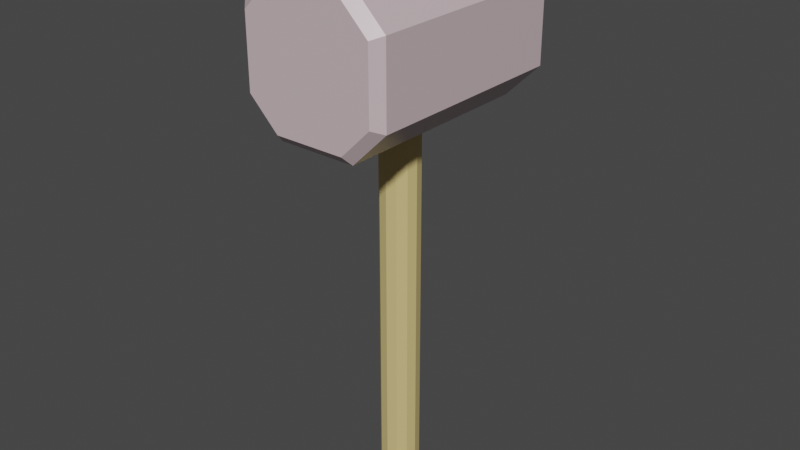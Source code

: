# Source: hammer.blend  (saved by Blender 3.2.14; exported with 4.5.12 LTS)
import bpy
from mathutils import Matrix  # noqa: F401  (used for matrix-valued properties, if any)

bpy.ops.wm.read_factory_settings(use_empty=True)
scene = bpy.context.scene
scene.name = 'Scene'

# ---- collections
col_collection = bpy.data.collections.new('Collection'); scene.collection.children.link(col_collection)

# ---- materials (node trees are filled in below, after node groups)
mat_hannerbasemat = bpy.data.materials.new('HannerBaseMat')
mat_hannerbasemat.alpha_threshold = 0.0
mat_hannerbasemat.use_transparent_shadow = False
mat_hannerbasemat.line_color = (0.0, 0.0, 0.0, 1.0)
mat_hannerheadmat = bpy.data.materials.new('HannerHeadMat')
mat_hannerheadmat.use_transparent_shadow = False

# ---- material node trees
mat_hannerbasemat.use_nodes = True; mat_hannerbasemat.node_tree.nodes.clear()
_N = mat_hannerbasemat.node_tree.nodes; _L = mat_hannerbasemat.node_tree.links
n0 = _N.new('ShaderNodeOutputMaterial'); n0.name = 'Material Output'; n0.location = (300, 300)
n1 = _N.new('ShaderNodeBsdfPrincipled'); n1.name = 'Principled BSDF'; n1.location = (10, 300)
n1.distribution = 'GGX'
n1.subsurface_method = 'RANDOM_WALK_SKIN'
n1.inputs[0].default_value = (0.6638, 0.5178, 0.2165, 1.0)
n1.inputs[3].default_value = 1.45
n1.inputs[13].default_value = 0.1955
n1.inputs[27].default_value = (0.0, 0.0, 0.0, 1.0)
n1.inputs[28].default_value = 1.0
_L.new(n1.outputs[0], n0.inputs[0])
n0.is_active_output = True
mat_hannerheadmat.use_nodes = True; mat_hannerheadmat.node_tree.nodes.clear()
_N = mat_hannerheadmat.node_tree.nodes; _L = mat_hannerheadmat.node_tree.links
n0 = _N.new('ShaderNodeOutputMaterial'); n0.name = 'Material Output'; n0.location = (300, 300)
n1 = _N.new('ShaderNodeBsdfPrincipled'); n1.name = 'Principled BSDF'; n1.location = (10, 300)
n1.distribution = 'GGX'
n1.subsurface_method = 'RANDOM_WALK_SKIN'
n1.inputs[0].default_value = (0.6351, 0.4977, 0.5281, 1.0)
n1.inputs[2].default_value = 0.3545
n1.inputs[3].default_value = 1.45
n1.inputs[27].default_value = (0.0, 0.0, 0.0, 1.0)
n1.inputs[28].default_value = 1.0
_L.new(n1.outputs[0], n0.inputs[0])
n0.is_active_output = True

# ---- world
world_world = bpy.data.worlds.new('World'); scene.world = world_world
world_world.use_nodes = True; world_world.node_tree.nodes.clear()
_N = world_world.node_tree.nodes; _L = world_world.node_tree.links
n0 = _N.new('ShaderNodeOutputWorld'); n0.name = 'World Output'; n0.location = (300, 300)
n1 = _N.new('ShaderNodeBackground'); n1.name = 'Background'; n1.location = (10, 300)
n1.inputs[0].default_value = (0.05088, 0.05088, 0.05088, 1.0)
_L.new(n1.outputs[0], n0.inputs[0])
n0.is_active_output = True
world_world.color = (0.05088, 0.05088, 0.05088)
world_world.use_sun_shadow = False
world_world.sun_shadow_jitter_overblur = 0.0

# ---- meshes
me_cylinder = bpy.data.meshes.new('Cylinder')
me_cylinder.from_pydata([(9.535e-10, 0.01857, -0.4458), (0.009286, 0.01608, -0.4458), (0.01608, 0.009286, -0.4458), (0.01857, -6.788e-10, -0.4458), (0.01608, -0.009286, -0.4458), (0.009286, -0.01608, -0.4458), (-6.701e-10, -0.01857, -0.4458), (-0.009286, -0.01608, -0.4458), (-0.01608, -0.009286, -0.4458), (-0.01857, 3.545e-10, -0.4458), (-0.01608, 0.009286, -0.4458), (-0.009286, 0.01608, -0.4458), (9.535e-10, 0.01857, 0.06305), (0.009286, 0.01608, 0.06305), (0.01608, 0.009286, 0.06305), (0.01857, -6.788e-10, 0.06305), (0.01608, -0.009286, 0.06305), (0.009286, -0.01608, 0.06305), (-6.701e-10, -0.01857, 0.06305), (-0.009286, -0.01608, 0.06305), (-0.01608, -0.009286, 0.06305), (-0.01857, 3.545e-10, 0.06305), (-0.01608, 0.009286, 0.06305), (-0.009286, 0.01608, 0.06305), (9.535e-10, 0.01857, 0.07366), (0.009286, 0.01608, 0.07366), (0.01608, 0.009286, 0.07366), (0.01857, -6.788e-10, 0.07366), (0.01608, -0.009286, 0.07366), (0.009286, -0.01608, 0.07366), (-6.701e-10, -0.01857, 0.07366), (-0.009286, -0.01608, 0.07366), (-0.01608, -0.009286, 0.07366), (-0.01857, 3.545e-10, 0.07366), (-0.01608, 0.009286, 0.07366), (-0.009286, 0.01608, 0.07366), (0.01692, 0.02931, 0.07366), (0.01692, 0.02931, 0.06305), (0.02931, 0.01692, 0.07366), (0.02931, 0.01692, 0.06305), (0.03384, -2.329e-09, 0.07366), (0.03384, -2.329e-09, 0.06305), (0.02931, -0.01692, 0.07366), (0.02931, -0.01692, 0.06305), (0.01692, -0.02931, 0.07366), (0.01692, -0.02931, 0.06305), (-1.87e-09, -0.03384, 0.07366), (-1.87e-09, -0.03384, 0.06305), (-0.01692, -0.02931, 0.07366), (-0.01692, -0.02931, 0.06305), (-0.02931, -0.01692, 0.07366), (-0.02931, -0.01692, 0.06305), (-0.03384, 3.545e-10, 0.07366), (-0.03384, 3.545e-10, 0.06305), (-0.02931, 0.01692, 0.07366), (-0.02931, 0.01692, 0.06305), (-0.01692, 0.02931, 0.07366), (-0.01692, 0.02931, 0.06305), (1.703e-09, 0.03384, 0.06305), (1.703e-09, 0.03384, 0.07366), (3.714e-10, 0.01213, 0.08929), (9.535e-10, 0.01857, 0.08307), (0.006066, 0.01051, 0.08929), (0.009286, 0.01608, 0.08307), (0.01051, 0.006066, 0.08929), (0.01608, 0.009286, 0.08307), (0.01213, 4.823e-10, 0.08929), (0.01857, -6.788e-10, 0.08307), (0.01051, -0.006066, 0.08929), (0.01608, -0.009286, 0.08307), (0.006066, -0.01051, 0.08929), (0.009286, -0.01608, 0.08307), (2.217e-11, -0.01213, 0.08929), (-6.701e-10, -0.01857, 0.08307), (-0.006066, -0.01051, 0.08929), (-0.009286, -0.01608, 0.08307), (-0.01051, -0.006066, 0.08929), (-0.01608, -0.009286, 0.08307), (-0.01213, 2.495e-10, 0.08929), (-0.01857, 3.545e-10, 0.08307), (-0.01051, 0.006066, 0.08929), (-0.01608, 0.009286, 0.08307), (-0.006066, 0.01051, 0.08929), (-0.009286, 0.01608, 0.08307), (-0.06137, -0.108, -0.04066), (-0.07017, -0.09917, -0.0443), (-0.03333, -0.108, -0.06871), (-0.03697, -0.09917, -0.0775), (-0.03333, -0.108, 0.05404), (-0.03697, -0.09917, 0.06283), (-0.06137, -0.108, 0.02599), (-0.07017, -0.09917, 0.02964), (-0.03333, 0.108, -0.06871), (-0.03697, 0.09917, -0.0775), (-0.06137, 0.108, -0.04066), (-0.07017, 0.09917, -0.0443), (-0.06137, 0.108, 0.02599), (-0.07017, 0.09917, 0.02964), (-0.03333, 0.108, 0.05404), (-0.03697, 0.09917, 0.06283), (0.03333, -0.108, -0.06871), (0.03697, -0.09917, -0.0775), (0.06137, -0.108, -0.04066), (0.07017, -0.09917, -0.0443), (0.06137, -0.108, 0.02599), (0.07017, -0.09917, 0.02964), (0.03333, -0.108, 0.05404), (0.03697, -0.09917, 0.06283), (0.06137, 0.108, -0.04066), (0.07017, 0.09917, -0.0443), (0.03333, 0.108, -0.06871), (0.03697, 0.09917, -0.0775), (0.03333, 0.108, 0.05404), (0.03697, 0.09917, 0.06283), (0.06137, 0.108, 0.02599), (0.07017, 0.09917, 0.02964)], [], [(35, 83, 61, 24), (26, 65, 67, 27), (27, 67, 69, 28), (28, 69, 71, 29), (29, 71, 73, 30), (30, 73, 75, 31), (31, 75, 77, 32), (32, 77, 79, 33), (33, 79, 81, 34), (34, 81, 83, 35), (24, 61, 63, 25), (25, 63, 65, 26), (0, 1, 2, 3, 4, 5, 6, 7, 8, 9, 10, 11), (11, 23, 12, 0), (10, 22, 23, 11), (9, 21, 22, 10), (8, 20, 21, 9), (7, 19, 20, 8), (6, 18, 19, 7), (5, 17, 18, 6), (4, 16, 17, 5), (3, 15, 16, 4), (2, 14, 15, 3), (1, 13, 14, 2), (0, 12, 13, 1), (24, 25, 36, 59), (19, 18, 47, 49), (32, 33, 52, 50), (25, 26, 38, 36), (20, 19, 49, 51), (33, 34, 54, 52), (13, 12, 58, 37), (26, 27, 40, 38), (21, 20, 51, 53), (34, 35, 56, 54), (14, 13, 37, 39), (27, 28, 42, 40), (57, 56, 59, 58), (55, 54, 56, 57), (53, 52, 54, 55), (51, 50, 52, 53), (49, 48, 50, 51), (47, 46, 48, 49), (45, 44, 46, 47), (43, 42, 44, 45), (41, 40, 42, 43), (39, 38, 40, 41), (37, 36, 38, 39), (58, 59, 36, 37), (31, 32, 50, 48), (18, 17, 45, 47), (30, 31, 48, 46), (17, 16, 43, 45), (12, 23, 57, 58), (29, 30, 46, 44), (16, 15, 41, 43), (23, 22, 55, 57), (28, 29, 44, 42), (15, 14, 39, 41), (35, 24, 59, 56), (22, 21, 53, 55), (63, 61, 60, 62), (65, 63, 62, 64), (67, 65, 64, 66), (69, 67, 66, 68), (71, 69, 68, 70), (73, 71, 70, 72), (75, 73, 72, 74), (77, 75, 74, 76), (79, 77, 76, 78), (81, 79, 78, 80), (83, 81, 80, 82), (61, 83, 82, 60), (62, 60, 82, 80, 78, 76, 74, 72, 70, 68, 66, 64), (93, 111, 101, 87), (113, 107, 105, 115), (92, 94, 96, 98, 112, 114, 108, 110), (100, 102, 104, 106, 88, 90, 84, 86), (101, 111, 109, 103), (85, 91, 97, 95), (113, 99, 89, 107), (109, 115, 105, 103), (89, 99, 97, 91), (94, 92, 93, 95), (86, 84, 85, 87), (90, 88, 89, 91), (98, 96, 97, 99), (102, 100, 101, 103), (110, 108, 109, 111), (114, 112, 113, 115), (106, 104, 105, 107), (92, 110, 111, 93), (100, 86, 87, 101), (84, 90, 91, 85), (96, 94, 95, 97), (103, 105, 104, 102), (107, 89, 88, 106), (112, 98, 99, 113), (115, 109, 108, 114), (93, 87, 85, 95)])
me_cylinder.polygons.foreach_set('material_index', [0, 0, 0, 0, 0, 0, 0, 0, 0, 0, 0, 0, 0, 0, 0, 0, 0, 0, 0, 0, 0, 0, 0, 0, 0, 0, 0, 0, 0, 0, 0, 0, 0, 0, 0, 0, 0, 0, 0, 0, 0, 0, 0, 0, 0, 0, 0, 0, 0, 0, 0, 0, 0, 0, 0, 0, 0, 0, 0, 0, 0, 0, 0, 0, 0, 0, 0, 0, 0, 0, 0, 0, 0, 0, 1, 1, 1, 1, 1, 1, 1, 1, 1, 1, 1, 1, 1, 1, 1, 1, 1, 1, 1, 1, 1, 1, 1, 1, 1, 1])
_uv = me_cylinder.uv_layers.new(name='UVMap')
_uv.uv.foreach_set('vector', [0.08333, 0.977, 0.08333, 0.9909, 7.451e-08, 0.9909, 7.451e-08, 0.977, 0.8333, 0.977, 0.8333, 0.9909, 0.75, 0.9909, 0.75, 0.977, 0.75, 0.977, 0.75, 0.9909, 0.6667, 0.9909, 0.6667, 0.977, 0.6667, 0.977, 0.6667, 0.9909, 0.5833, 0.9909, 0.5833, 0.977, 0.5833, 0.977, 0.5833, 0.9909, 0.5, 0.9909, 0.5, 0.977, 0.5, 0.977, 0.5, 0.9909, 0.4167, 0.9909, 0.4167, 0.977, 0.4167, 0.977, 0.4167, 0.9909, 0.3333, 0.9909, 0.3333, 0.977, 0.3333, 0.977, 0.3333, 0.9909, 0.25, 0.9909, 0.25, 0.977, 0.25, 0.977, 0.25, 0.9909, 0.1667, 0.9909, 0.1667, 0.977, 0.1667, 0.977, 0.1667, 0.9909, 0.08333, 0.9909, 0.08333, 0.977, 1.0, 0.977, 1.0, 0.9909, 0.9167, 0.9909, 0.9167, 0.977, 0.9167, 0.977, 0.9167, 0.9909, 0.8333, 0.9909, 0.8333, 0.977, 0.75, 0.49, 0.87, 0.4578, 0.9578, 0.37, 0.99, 0.25, 0.9578, 0.13, 0.87, 0.04215, 0.75, 0.01, 0.63, 0.04215, 0.5422, 0.13, 0.51, 0.25, 0.5422, 0.37, 0.63, 0.4578, 0.08333, 0.5, 0.08333, 0.9699, 7.451e-08, 0.9699, 7.451e-08, 0.5, 0.1667, 0.5, 0.1667, 0.9699, 0.08333, 0.9699, 0.08333, 0.5, 0.25, 0.5, 0.25, 0.9699, 0.1667, 0.9699, 0.1667, 0.5, 0.3333, 0.5, 0.3333, 0.9699, 0.25, 0.9699, 0.25, 0.5, 0.4167, 0.5, 0.4167, 0.9699, 0.3333, 0.9699, 0.3333, 0.5, 0.5, 0.5, 0.5, 0.9699, 0.4167, 0.9699, 0.4167, 0.5, 0.5833, 0.5, 0.5833, 0.9699, 0.5, 0.9699, 0.5, 0.5, 0.6667, 0.5, 0.6667, 0.9699, 0.5833, 0.9699, 0.5833, 0.5, 0.75, 0.5, 0.75, 0.9699, 0.6667, 0.9699, 0.6667, 0.5, 0.8333, 0.5, 0.8333, 0.9699, 0.75, 0.9699, 0.75, 0.5, 0.9167, 0.5, 0.9167, 0.9699, 0.8333, 0.9699, 0.8333, 0.5, 1.0, 0.5, 1.0, 0.9699, 0.9167, 0.9699, 0.9167, 0.5, 1.0, 0.977, 0.9167, 0.977, 0.9167, 0.977, 1.0, 0.977, 0.4167, 0.9699, 0.5, 0.9699, 0.5, 0.9699, 0.4167, 0.9699, 0.3333, 0.977, 0.25, 0.977, 0.25, 0.977, 0.3333, 0.977, 0.9167, 0.977, 0.8333, 0.977, 0.8333, 0.977, 0.9167, 0.977, 0.3333, 0.9699, 0.4167, 0.9699, 0.4167, 0.9699, 0.3333, 0.9699, 0.25, 0.977, 0.1667, 0.977, 0.1667, 0.977, 0.25, 0.977, 0.9167, 0.9699, 1.0, 0.9699, 1.0, 0.9699, 0.9167, 0.9699, 0.8333, 0.977, 0.75, 0.977, 0.75, 0.977, 0.8333, 0.977, 0.25, 0.9699, 0.3333, 0.9699, 0.3333, 0.9699, 0.25, 0.9699, 0.1667, 0.977, 0.08333, 0.977, 0.08333, 0.977, 0.1667, 0.977, 0.8333, 0.9699, 0.9167, 0.9699, 0.9167, 0.9699, 0.8333, 0.9699, 0.75, 0.977, 0.6667, 0.977, 0.6667, 0.977, 0.75, 0.977, 0.08333, 0.9699, 0.08333, 0.977, 7.451e-08, 0.977, 7.451e-08, 0.9699, 0.1667, 0.9699, 0.1667, 0.977, 0.08333, 0.977, 0.08333, 0.9699, 0.25, 0.9699, 0.25, 0.977, 0.1667, 0.977, 0.1667, 0.9699, 0.3333, 0.9699, 0.3333, 0.977, 0.25, 0.977, 0.25, 0.9699, 0.4167, 0.9699, 0.4167, 0.977, 0.3333, 0.977, 0.3333, 0.9699, 0.5, 0.9699, 0.5, 0.977, 0.4167, 0.977, 0.4167, 0.9699, 0.5833, 0.9699, 0.5833, 0.977, 0.5, 0.977, 0.5, 0.9699, 0.6667, 0.9699, 0.6667, 0.977, 0.5833, 0.977, 0.5833, 0.9699, 0.75, 0.9699, 0.75, 0.977, 0.6667, 0.977, 0.6667, 0.9699, 0.8333, 0.9699, 0.8333, 0.977, 0.75, 0.977, 0.75, 0.9699, 0.9167, 0.9699, 0.9167, 0.977, 0.8333, 0.977, 0.8333, 0.9699, 1.0, 0.9699, 1.0, 0.977, 0.9167, 0.977, 0.9167, 0.9699, 0.4167, 0.977, 0.3333, 0.977, 0.3333, 0.977, 0.4167, 0.977, 0.5, 0.9699, 0.5833, 0.9699, 0.5833, 0.9699, 0.5, 0.9699, 0.5, 0.977, 0.4167, 0.977, 0.4167, 0.977, 0.5, 0.977, 0.5833, 0.9699, 0.6667, 0.9699, 0.6667, 0.9699, 0.5833, 0.9699, 7.451e-08, 0.9699, 0.08333, 0.9699, 0.08333, 0.9699, 7.451e-08, 0.9699, 0.5833, 0.977, 0.5, 0.977, 0.5, 0.977, 0.5833, 0.977, 0.6667, 0.9699, 0.75, 0.9699, 0.75, 0.9699, 0.6667, 0.9699, 0.08333, 0.9699, 0.1667, 0.9699, 0.1667, 0.9699, 0.08333, 0.9699, 0.6667, 0.977, 0.5833, 0.977, 0.5833, 0.977, 0.6667, 0.977, 0.75, 0.9699, 0.8333, 0.9699, 0.8333, 0.9699, 0.75, 0.9699, 0.08333, 0.977, 7.451e-08, 0.977, 7.451e-08, 0.977, 0.08333, 0.977, 0.1667, 0.9699, 0.25, 0.9699, 0.25, 0.9699, 0.1667, 0.9699, 0.37, 0.4578, 0.25, 0.49, 0.25, 0.4068, 0.3284, 0.3858, 0.4578, 0.37, 0.37, 0.4578, 0.3284, 0.3858, 0.3858, 0.3284, 0.49, 0.25, 0.4578, 0.37, 0.3858, 0.3284, 0.4068, 0.25, 0.4578, 0.13, 0.49, 0.25, 0.4068, 0.25, 0.3858, 0.1716, 0.37, 0.04215, 0.4578, 0.13, 0.3858, 0.1716, 0.3284, 0.1142, 0.25, 0.01, 0.37, 0.04215, 0.3284, 0.1142, 0.25, 0.09322, 0.13, 0.04215, 0.25, 0.01, 0.25, 0.09322, 0.1716, 0.1142, 0.04215, 0.13, 0.13, 0.04215, 0.1716, 0.1142, 0.1142, 0.1716, 0.01, 0.25, 0.04215, 0.13, 0.1142, 0.1716, 0.09322, 0.25, 0.04215, 0.37, 0.01, 0.25, 0.09322, 0.25, 0.1142, 0.3284, 0.13, 0.4578, 0.04215, 0.37, 0.1142, 0.3284, 0.1716, 0.3858, 0.25, 0.49, 0.13, 0.4578, 0.1716, 0.3858, 0.25, 0.4068, 0.3284, 0.3858, 0.25, 0.4068, 0.1716, 0.3858, 0.1142, 0.3284, 0.09322, 0.25, 0.1142, 0.1716, 0.1716, 0.1142, 0.25, 0.09322, 0.3284, 0.1142, 0.3858, 0.1716, 0.4068, 0.25, 0.3858, 0.3284, 0.1841, 0.5102, 0.3159, 0.5102, 0.3159, 0.7398, 0.1841, 0.7398, 0.6841, 0.5102, 0.6841, 0.7398, 0.5659, 0.7398, 0.5659, 0.5102, 0.3907, 0.3156, 0.4406, 0.2657, 0.5594, 0.2657, 0.6093, 0.3156, 0.6093, 0.4344, 0.5594, 0.4843, 0.4406, 0.4843, 0.3907, 0.4344, 0.3907, 0.8156, 0.4406, 0.7657, 0.5594, 0.7657, 0.6093, 0.8156, 0.6093, 0.9344, 0.5594, 0.9843, 0.4406, 0.9843, 0.3907, 0.9344, 0.3159, 0.7398, 0.3159, 0.5102, 0.4341, 0.5102, 0.4341, 0.7398, 0.4341, 0.01018, 0.5659, 0.01018, 0.5659, 0.2398, 0.4341, 0.2398, 0.6841, 0.5102, 0.8159, 0.5102, 0.8159, 0.7398, 0.6841, 0.7398, 0.4341, 0.5102, 0.5659, 0.5102, 0.5659, 0.7398, 0.4341, 0.7398, 0.625, 0.01018, 0.625, 0.2398, 0.5659, 0.2398, 0.5659, 0.01018, 0.4406, 0.2657, 0.3907, 0.3156, 0.375, 0.3091, 0.4341, 0.25, 0.3907, 0.9344, 0.4406, 0.9843, 0.4341, 1.0, 0.375, 0.9409, 0.5594, 0.9843, 0.6093, 0.9344, 0.625, 0.9409, 0.5659, 1.0, 0.6093, 0.3156, 0.5594, 0.2657, 0.5659, 0.25, 0.625, 0.3091, 0.4406, 0.7657, 0.3907, 0.8156, 0.375, 0.8091, 0.4341, 0.75, 0.3907, 0.4344, 0.4406, 0.4843, 0.4341, 0.5, 0.375, 0.4409, 0.5594, 0.4843, 0.6093, 0.4344, 0.625, 0.4409, 0.5659, 0.5, 0.6093, 0.8156, 0.5594, 0.7657, 0.5659, 0.75, 0.625, 0.8091, 0.3907, 0.3156, 0.3907, 0.4344, 0.375, 0.4409, 0.375, 0.3091, 0.3907, 0.8156, 0.3907, 0.9344, 0.375, 0.9409, 0.375, 0.8091, 0.4406, 0.9843, 0.5594, 0.9843, 0.5659, 1.0, 0.4341, 1.0, 0.5594, 0.2657, 0.4406, 0.2657, 0.4341, 0.2398, 0.5659, 0.2398, 0.4341, 0.7398, 0.5659, 0.7398, 0.5594, 0.7657, 0.4406, 0.7657, 0.625, 0.8091, 0.625, 0.9409, 0.6093, 0.9344, 0.6093, 0.8156, 0.6093, 0.4344, 0.6093, 0.3156, 0.625, 0.3091, 0.625, 0.4409, 0.5659, 0.5102, 0.4341, 0.5102, 0.4406, 0.4843, 0.5594, 0.4843, 0.1841, 0.5102, 0.1841, 0.7398, 0.125, 0.7398, 0.125, 0.5102])
me_cylinder.materials.append(mat_hannerbasemat)
me_cylinder.materials.append(mat_hannerheadmat)
me_cylinder.update()

# ---- objects
ob_cylinder = bpy.data.objects.new('Cylinder', me_cylinder)

# ---- transforms, parenting, visibility, modifiers, constraints
ob_cylinder.location = (0.0, 0.0, 0.0)

# ---- collection membership
col_collection.objects.link(ob_cylinder)

# ---- scene / render settings (as saved in the file)
scene.frame_start = 1; scene.frame_end = 250; scene.frame_set(1)
scene.render.engine = 'BLENDER_EEVEE_NEXT'
scene.cycles.sampling_pattern = 'TABULATED_SOBOL'
scene.cycles.use_light_tree = False
scene.view_settings.view_transform = 'Filmic'
bpy.context.view_layer.update()

# ---- added for rendering (the .blend has no active camera and no usable light): camera, sun
cam_auto = bpy.data.cameras.new('AutoCamera')
cam_auto.lens = 50.0
cam_auto.sensor_width = 36.0
cam_auto.clip_end = 1000.0
ob_auto_camera = bpy.data.objects.new('AutoCamera', cam_auto)
scene.collection.objects.link(ob_auto_camera)
ob_auto_camera.location = (0.549402, -0.659283, 0.261284)
ob_auto_camera.rotation_euler = (1.09748, -7.21219e-08, 0.694738)
scene.camera = ob_auto_camera
light_auto_sun = bpy.data.lights.new('AutoSun', 'SUN')
light_auto_sun.energy = 3.0
light_auto_sun.angle = 0.0523599
ob_auto_sun = bpy.data.objects.new('AutoSun', light_auto_sun)
scene.collection.objects.link(ob_auto_sun)
ob_auto_sun.rotation_euler = (0.872665, 0.174533, 0.523599)
bpy.context.view_layer.update()
